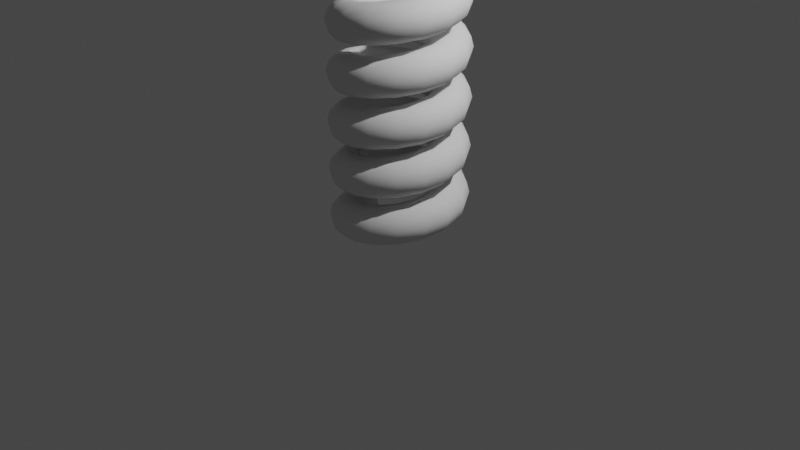 # Source: 004_004.blend  (saved by Blender 2.80.59; exported with 4.5.12 LTS)
import bpy
from mathutils import Matrix  # noqa: F401  (used for matrix-valued properties, if any)

bpy.ops.wm.read_factory_settings(use_empty=True)
scene = bpy.context.scene
scene.name = 'Scene'

# ---- collections
col_collection = bpy.data.collections.new('Collection'); scene.collection.children.link(col_collection)

# ---- world
world_world = bpy.data.worlds.new('World'); scene.world = world_world
world_world.use_nodes = True; world_world.node_tree.nodes.clear()
_N = world_world.node_tree.nodes; _L = world_world.node_tree.links
n0 = _N.new('ShaderNodeOutputWorld'); n0.name = 'World Output'; n0.location = (300, 300)
n1 = _N.new('ShaderNodeBackground'); n1.name = 'Background'; n1.location = (10, 300)
n1.inputs[0].default_value = (0.05088, 0.05088, 0.05088, 1.0)
_L.new(n1.outputs[0], n0.inputs[0])
n0.is_active_output = True
world_world.color = (0.05088, 0.05088, 0.05088)
world_world.use_sun_shadow = False
world_world.sun_shadow_jitter_overblur = 0.0

# ---- cameras
cam_camera = bpy.data.cameras.new('Camera')
cam_camera.clip_end = 100.0
cam_camera.ortho_scale = 7.314
cam_camera.dof.focus_distance = 0.0
cam_camera.dof.aperture_fstop = 128.0

# ---- lights
light_light = bpy.data.lights.new('Light', 'POINT')
light_light.transmission_factor = 0.0
light_light.cutoff_distance = 30.0
light_light.energy = 1000.0
light_light.shadow_buffer_clip_start = 1.001
light_light.shadow_soft_size = 0.1
light_light.shadow_maximum_resolution = 0.006
light_light.use_absolute_resolution = True

# ---- meshes
me_x = bpy.data.meshes.new('円')
me_x.from_pydata([(0.0, -8.742e-09, 0.2), (-0.1, -7.571e-09, 0.1732), (-0.1732, -4.371e-09, 0.1), (-0.2, 3.821e-16, -8.742e-09), (-0.1732, 4.371e-09, -0.1), (-0.1, 7.571e-09, -0.1732), (-3.02e-08, 8.742e-09, -0.2), (0.1, 7.571e-09, -0.1732), (0.1732, 4.371e-09, -0.1), (0.2, 4.064e-15, -9.298e-08), (0.1732, -4.371e-09, 0.1), (0.1, -7.571e-09, 0.1732)], [(1, 0), (2, 1), (3, 2), (4, 3), (5, 4), (6, 5), (7, 6), (8, 7), (9, 8), (10, 9), (11, 10), (0, 11)], [])
_uv = me_x.uv_layers.new(name='UVマップ')
_uv.uv.foreach_set('vector', [])
me_x.use_remesh_preserve_volume = False
me_x.use_remesh_preserve_attributes = False
me_x.use_mirror_vertex_groups = False
me_x.update()

# ---- objects
ob_light = bpy.data.objects.new('Light', light_light)
ob_camera = bpy.data.objects.new('Camera', cam_camera)
ob_x = bpy.data.objects.new('円', me_x)
ob_x_1 = bpy.data.objects.new('エンプティ', None)

# ---- transforms, parenting, visibility, modifiers, constraints
ob_light.location = (4.076, 1.005, 5.904)
ob_light.rotation_euler = (0.6503, 0.05522, 1.866)
ob_light.lock_rotations_4d = False
ob_light.empty_display_type = 'ARROWS'
ob_light.color = (0.0, 0.0, 0.0, 0.0)
ob_light.lineart.crease_threshold = 0.0
ob_camera.location = (7.359, -6.926, 4.958)
ob_camera.rotation_euler = (1.109, 0.0, 0.8149)
ob_camera.lock_rotations_4d = False
ob_camera.empty_display_type = 'ARROWS'
ob_camera.color = (0.0, 0.0, 0.0, 0.0)
ob_camera.display_type = 'WIRE'
ob_camera.lineart.crease_threshold = 0.0
ob_x.location = (-0.5, 0.0, 0.0)
ob_x.lineart.crease_threshold = 0.0
_m = ob_x.modifiers.new('スクリュー', 'SCREW')
_m.object = ob_x_1
_m.iterations = 5
_m.screw_offset = 0.5
ob_x_1.parent = ob_x
ob_x_1.matrix_parent_inverse = Matrix(((1.0, -0.0, 0.0, 0.5), (-0.0, 1.0, -0.0, 0.0), (0.0, 0.0, 1.0, -0.0), (-0.0, 0.0, -0.0, 1.0)))
ob_x_1.location = (0.0, 0.0, 0.0)
ob_x_1.lineart.crease_threshold = 0.0

# ---- collection membership
col_collection.objects.link(ob_light)
col_collection.objects.link(ob_camera)
col_collection.objects.link(ob_x)
col_collection.objects.link(ob_x_1)

# ---- scene / render settings (as saved in the file)
scene.camera = ob_camera
scene.frame_start = 1; scene.frame_end = 250; scene.frame_set(1)
scene.render.engine = 'BLENDER_EEVEE_NEXT'
scene.cycles.use_denoising = False
scene.cycles.samples = 128
scene.cycles.sampling_pattern = 'TABULATED_SOBOL'
scene.cycles.use_adaptive_sampling = False
scene.cycles.use_light_tree = False
scene.view_settings.view_transform = 'Filmic'
bpy.context.view_layer.update()
